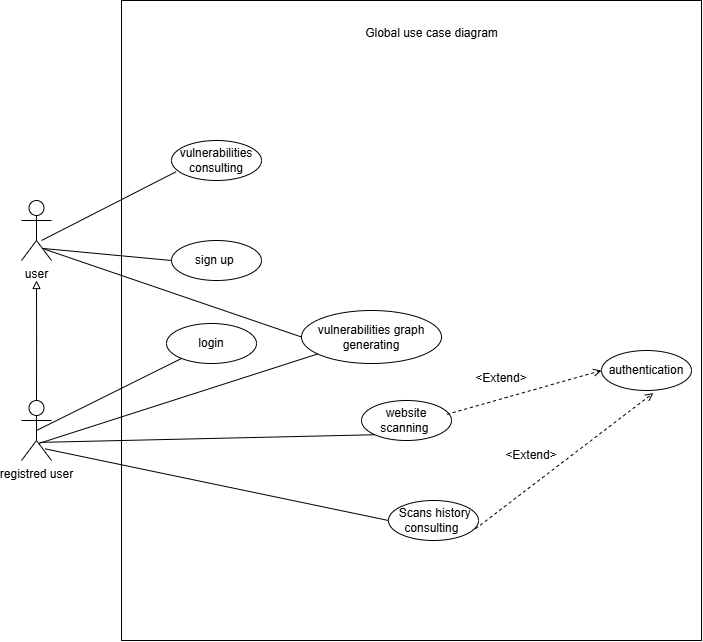

The diagram above was exported from draw.io. Its source (the exported page's mxGraphModel, read from the mxfile embedded in the PNG):
<mxGraphModel dx="618" dy="1184" grid="1" gridSize="10" guides="1" tooltips="1" connect="1" arrows="1" fold="1" page="1" pageScale="1" pageWidth="827" pageHeight="1169" math="0" shadow="0">
  <root>
    <mxCell id="0" />
    <mxCell id="1" parent="0" />
    <mxCell id="A7WqlSkRG79NoYKwYwQF-1" value="" style="group" parent="1" connectable="0" vertex="1">
      <mxGeometry x="370" y="170" width="680" height="640" as="geometry" />
    </mxCell>
    <mxCell id="A7WqlSkRG79NoYKwYwQF-2" value="user" style="shape=umlActor;verticalLabelPosition=bottom;verticalAlign=top;html=1;" parent="A7WqlSkRG79NoYKwYwQF-1" vertex="1">
      <mxGeometry y="200" width="30" height="60" as="geometry" />
    </mxCell>
    <mxCell id="A7WqlSkRG79NoYKwYwQF-3" value="registred user" style="shape=umlActor;verticalLabelPosition=bottom;verticalAlign=top;html=1;" parent="A7WqlSkRG79NoYKwYwQF-1" vertex="1">
      <mxGeometry y="400" width="30" height="60" as="geometry" />
    </mxCell>
    <mxCell id="A7WqlSkRG79NoYKwYwQF-4" value="" style="endArrow=block;endFill=0;html=1;edgeStyle=orthogonalEdgeStyle;align=left;verticalAlign=top;rounded=0;exitX=0.5;exitY=0;exitDx=0;exitDy=0;exitPerimeter=0;" parent="A7WqlSkRG79NoYKwYwQF-1" source="A7WqlSkRG79NoYKwYwQF-3" edge="1">
      <mxGeometry x="-1" relative="1" as="geometry">
        <mxPoint x="-180" y="340" as="sourcePoint" />
        <mxPoint x="15" y="280" as="targetPoint" />
      </mxGeometry>
    </mxCell>
    <mxCell id="A7WqlSkRG79NoYKwYwQF-5" value="&amp;nbsp; &amp;nbsp; " style="rounded=0;whiteSpace=wrap;html=1;" parent="A7WqlSkRG79NoYKwYwQF-1" vertex="1">
      <mxGeometry x="100" width="580" height="640" as="geometry" />
    </mxCell>
    <mxCell id="A7WqlSkRG79NoYKwYwQF-6" value="vulnerabilities consulting" style="ellipse;whiteSpace=wrap;html=1;" parent="A7WqlSkRG79NoYKwYwQF-1" vertex="1">
      <mxGeometry x="150" y="140" width="90" height="40" as="geometry" />
    </mxCell>
    <mxCell id="A7WqlSkRG79NoYKwYwQF-7" value="sign up&amp;nbsp;" style="ellipse;whiteSpace=wrap;html=1;" parent="A7WqlSkRG79NoYKwYwQF-1" vertex="1">
      <mxGeometry x="150" y="240" width="90" height="40" as="geometry" />
    </mxCell>
    <mxCell id="A7WqlSkRG79NoYKwYwQF-8" value="vulnerabilities graph generating" style="ellipse;whiteSpace=wrap;html=1;" parent="A7WqlSkRG79NoYKwYwQF-1" vertex="1">
      <mxGeometry x="280" y="310" width="140" height="53" as="geometry" />
    </mxCell>
    <mxCell id="A7WqlSkRG79NoYKwYwQF-9" value="" style="endArrow=none;html=1;rounded=0;exitX=0.667;exitY=0.667;exitDx=0;exitDy=0;exitPerimeter=0;entryX=0.05;entryY=0.782;entryDx=0;entryDy=0;entryPerimeter=0;" parent="A7WqlSkRG79NoYKwYwQF-1" source="A7WqlSkRG79NoYKwYwQF-2" target="A7WqlSkRG79NoYKwYwQF-6" edge="1">
      <mxGeometry width="50" height="50" relative="1" as="geometry">
        <mxPoint x="150" y="370" as="sourcePoint" />
        <mxPoint x="200" y="320" as="targetPoint" />
      </mxGeometry>
    </mxCell>
    <mxCell id="A7WqlSkRG79NoYKwYwQF-10" value="" style="endArrow=none;html=1;rounded=0;exitX=0.688;exitY=0.798;exitDx=0;exitDy=0;exitPerimeter=0;entryX=0;entryY=0.5;entryDx=0;entryDy=0;" parent="A7WqlSkRG79NoYKwYwQF-1" source="A7WqlSkRG79NoYKwYwQF-2" target="A7WqlSkRG79NoYKwYwQF-7" edge="1">
      <mxGeometry width="50" height="50" relative="1" as="geometry">
        <mxPoint x="150" y="370" as="sourcePoint" />
        <mxPoint x="200" y="320" as="targetPoint" />
      </mxGeometry>
    </mxCell>
    <mxCell id="A7WqlSkRG79NoYKwYwQF-11" value="" style="endArrow=none;html=1;rounded=0;exitX=0.772;exitY=0.812;exitDx=0;exitDy=0;exitPerimeter=0;entryX=0;entryY=0.5;entryDx=0;entryDy=0;" parent="A7WqlSkRG79NoYKwYwQF-1" source="A7WqlSkRG79NoYKwYwQF-2" target="A7WqlSkRG79NoYKwYwQF-8" edge="1">
      <mxGeometry width="50" height="50" relative="1" as="geometry">
        <mxPoint x="150" y="370" as="sourcePoint" />
        <mxPoint x="200" y="320" as="targetPoint" />
      </mxGeometry>
    </mxCell>
    <mxCell id="A7WqlSkRG79NoYKwYwQF-12" value="website scanning&amp;nbsp;" style="ellipse;whiteSpace=wrap;html=1;" parent="A7WqlSkRG79NoYKwYwQF-1" vertex="1">
      <mxGeometry x="340" y="400" width="90" height="40" as="geometry" />
    </mxCell>
    <mxCell id="A7WqlSkRG79NoYKwYwQF-15" value="" style="endArrow=none;html=1;rounded=0;exitX=0.61;exitY=0.698;exitDx=0;exitDy=0;exitPerimeter=0;entryX=0;entryY=1;entryDx=0;entryDy=0;" parent="A7WqlSkRG79NoYKwYwQF-1" source="A7WqlSkRG79NoYKwYwQF-3" target="A7WqlSkRG79NoYKwYwQF-12" edge="1">
      <mxGeometry width="50" height="50" relative="1" as="geometry">
        <mxPoint x="60" y="370" as="sourcePoint" />
        <mxPoint x="110" y="320" as="targetPoint" />
      </mxGeometry>
    </mxCell>
    <mxCell id="A7WqlSkRG79NoYKwYwQF-16" value="" style="endArrow=none;html=1;rounded=0;exitX=0.571;exitY=0.717;exitDx=0;exitDy=0;exitPerimeter=0;" parent="A7WqlSkRG79NoYKwYwQF-1" source="A7WqlSkRG79NoYKwYwQF-3" target="A7WqlSkRG79NoYKwYwQF-8" edge="1">
      <mxGeometry width="50" height="50" relative="1" as="geometry">
        <mxPoint x="60" y="370" as="sourcePoint" />
        <mxPoint x="110" y="320" as="targetPoint" />
      </mxGeometry>
    </mxCell>
    <mxCell id="A7WqlSkRG79NoYKwYwQF-18" value="&amp;nbsp;Scans history consulting&amp;nbsp;" style="ellipse;whiteSpace=wrap;html=1;" parent="A7WqlSkRG79NoYKwYwQF-1" vertex="1">
      <mxGeometry x="367" y="500" width="90" height="40" as="geometry" />
    </mxCell>
    <mxCell id="A7WqlSkRG79NoYKwYwQF-19" value="authentication" style="ellipse;whiteSpace=wrap;html=1;" parent="A7WqlSkRG79NoYKwYwQF-1" vertex="1">
      <mxGeometry x="580" y="350" width="90" height="40" as="geometry" />
    </mxCell>
    <mxCell id="A7WqlSkRG79NoYKwYwQF-20" value="" style="endArrow=open;html=1;rounded=0;exitX=0.949;exitY=0.346;exitDx=0;exitDy=0;exitPerimeter=0;entryX=0;entryY=0.5;entryDx=0;entryDy=0;dashed=1;endFill=0;" parent="A7WqlSkRG79NoYKwYwQF-1" source="A7WqlSkRG79NoYKwYwQF-12" target="A7WqlSkRG79NoYKwYwQF-19" edge="1">
      <mxGeometry width="50" height="50" relative="1" as="geometry">
        <mxPoint x="340" y="350" as="sourcePoint" />
        <mxPoint x="390" y="300" as="targetPoint" />
      </mxGeometry>
    </mxCell>
    <mxCell id="A7WqlSkRG79NoYKwYwQF-21" value="" style="endArrow=open;html=1;rounded=0;exitX=0.966;exitY=0.708;exitDx=0;exitDy=0;exitPerimeter=0;entryX=0.576;entryY=1.063;entryDx=0;entryDy=0;entryPerimeter=0;dashed=1;endFill=0;" parent="A7WqlSkRG79NoYKwYwQF-1" source="A7WqlSkRG79NoYKwYwQF-18" target="A7WqlSkRG79NoYKwYwQF-19" edge="1">
      <mxGeometry width="50" height="50" relative="1" as="geometry">
        <mxPoint x="340" y="584" as="sourcePoint" />
        <mxPoint x="495" y="540" as="targetPoint" />
      </mxGeometry>
    </mxCell>
    <mxCell id="A7WqlSkRG79NoYKwYwQF-24" value="" style="endArrow=none;html=1;rounded=0;exitX=0.788;exitY=0.806;exitDx=0;exitDy=0;exitPerimeter=0;entryX=0;entryY=0.5;entryDx=0;entryDy=0;" parent="A7WqlSkRG79NoYKwYwQF-1" source="A7WqlSkRG79NoYKwYwQF-3" target="A7WqlSkRG79NoYKwYwQF-18" edge="1">
      <mxGeometry width="50" height="50" relative="1" as="geometry">
        <mxPoint x="240" y="380" as="sourcePoint" />
        <mxPoint x="290" y="330" as="targetPoint" />
      </mxGeometry>
    </mxCell>
    <mxCell id="2" value="Global use case diagram&lt;div&gt;&lt;br&gt;&lt;/div&gt;" style="text;html=1;align=center;verticalAlign=middle;resizable=0;points=[];autosize=1;strokeColor=none;fillColor=none;" parent="A7WqlSkRG79NoYKwYwQF-1" vertex="1">
      <mxGeometry x="330" y="20" width="160" height="40" as="geometry" />
    </mxCell>
    <mxCell id="3" value="login" style="ellipse;whiteSpace=wrap;html=1;" vertex="1" parent="A7WqlSkRG79NoYKwYwQF-1">
      <mxGeometry x="145" y="323" width="90" height="40" as="geometry" />
    </mxCell>
    <mxCell id="4" value="" style="endArrow=none;html=1;exitX=0.5;exitY=0.5;exitDx=0;exitDy=0;exitPerimeter=0;" edge="1" parent="A7WqlSkRG79NoYKwYwQF-1" source="A7WqlSkRG79NoYKwYwQF-3" target="3">
      <mxGeometry width="50" height="50" relative="1" as="geometry">
        <mxPoint x="-60" y="193" as="sourcePoint" />
        <mxPoint x="285" y="103" as="targetPoint" />
      </mxGeometry>
    </mxCell>
    <mxCell id="5" value="&amp;lt;Extend&amp;gt;" style="text;html=1;align=center;verticalAlign=middle;whiteSpace=wrap;rounded=0;" vertex="1" parent="A7WqlSkRG79NoYKwYwQF-1">
      <mxGeometry x="450" y="363" width="60" height="30" as="geometry" />
    </mxCell>
    <mxCell id="6" value="&amp;lt;Extend&amp;gt;" style="text;html=1;align=center;verticalAlign=middle;whiteSpace=wrap;rounded=0;" vertex="1" parent="A7WqlSkRG79NoYKwYwQF-1">
      <mxGeometry x="480" y="440" width="60" height="30" as="geometry" />
    </mxCell>
  </root>
</mxGraphModel>